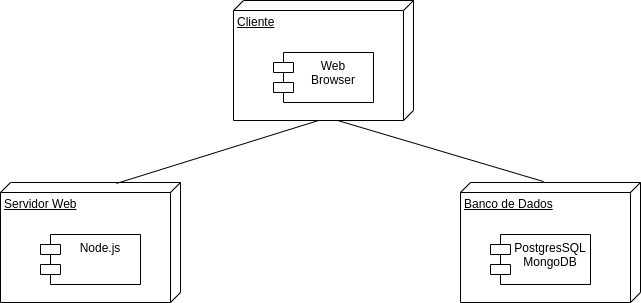

The diagram above was exported from draw.io. Its source (the exported page's mxGraphModel, read from the mxfile embedded in the PNG):
<mxGraphModel dx="1519" dy="507" grid="0" gridSize="10" guides="1" tooltips="1" connect="1" arrows="1" fold="1" page="0" pageScale="1" pageWidth="827" pageHeight="1169" math="0" shadow="0">
  <root>
    <mxCell id="0" />
    <mxCell id="1" parent="0" />
    <mxCell id="XvxCiQMtQtyL4JRxhC2T-1" value="Cliente" style="verticalAlign=top;align=left;spacingTop=8;spacingLeft=2;spacingRight=12;shape=cube;size=10;direction=south;fontStyle=4;html=1;whiteSpace=wrap;" vertex="1" parent="1">
      <mxGeometry x="-67" y="258" width="180" height="120" as="geometry" />
    </mxCell>
    <mxCell id="XvxCiQMtQtyL4JRxhC2T-2" value="Web&lt;div&gt;Browser&lt;/div&gt;" style="shape=module;align=left;spacingLeft=20;align=center;verticalAlign=top;whiteSpace=wrap;html=1;" vertex="1" parent="1">
      <mxGeometry x="-27" y="310" width="100" height="50" as="geometry" />
    </mxCell>
    <mxCell id="XvxCiQMtQtyL4JRxhC2T-4" value="Servidor Web" style="verticalAlign=top;align=left;spacingTop=8;spacingLeft=2;spacingRight=12;shape=cube;size=10;direction=south;fontStyle=4;html=1;whiteSpace=wrap;" vertex="1" parent="1">
      <mxGeometry x="-300" y="440" width="180" height="120" as="geometry" />
    </mxCell>
    <mxCell id="XvxCiQMtQtyL4JRxhC2T-5" value="Node.js" style="shape=module;align=left;spacingLeft=20;align=center;verticalAlign=top;whiteSpace=wrap;html=1;" vertex="1" parent="1">
      <mxGeometry x="-260" y="492" width="100" height="50" as="geometry" />
    </mxCell>
    <mxCell id="XvxCiQMtQtyL4JRxhC2T-6" value="Banco de Dados" style="verticalAlign=top;align=left;spacingTop=8;spacingLeft=2;spacingRight=12;shape=cube;size=10;direction=south;fontStyle=4;html=1;whiteSpace=wrap;" vertex="1" parent="1">
      <mxGeometry x="160" y="440" width="180" height="120" as="geometry" />
    </mxCell>
    <mxCell id="XvxCiQMtQtyL4JRxhC2T-7" value="PostgresSQL&lt;div&gt;MongoDB&lt;/div&gt;" style="shape=module;align=left;spacingLeft=20;align=center;verticalAlign=top;whiteSpace=wrap;html=1;" vertex="1" parent="1">
      <mxGeometry x="190" y="492" width="100" height="50" as="geometry" />
    </mxCell>
    <mxCell id="XvxCiQMtQtyL4JRxhC2T-8" value="" style="endArrow=none;html=1;rounded=0;exitX=0;exitY=0;exitDx=120;exitDy=95;exitPerimeter=0;entryX=0.008;entryY=0.356;entryDx=0;entryDy=0;entryPerimeter=0;" edge="1" parent="1" source="XvxCiQMtQtyL4JRxhC2T-1" target="XvxCiQMtQtyL4JRxhC2T-4">
      <mxGeometry width="50" height="50" relative="1" as="geometry">
        <mxPoint x="130" y="490" as="sourcePoint" />
        <mxPoint x="180" y="440" as="targetPoint" />
      </mxGeometry>
    </mxCell>
    <mxCell id="XvxCiQMtQtyL4JRxhC2T-10" value="" style="endArrow=none;html=1;rounded=0;entryX=-0.008;entryY=0.539;entryDx=0;entryDy=0;entryPerimeter=0;exitX=1.002;exitY=0.417;exitDx=0;exitDy=0;exitPerimeter=0;" edge="1" parent="1" source="XvxCiQMtQtyL4JRxhC2T-1" target="XvxCiQMtQtyL4JRxhC2T-6">
      <mxGeometry width="50" height="50" relative="1" as="geometry">
        <mxPoint x="40" y="380" as="sourcePoint" />
        <mxPoint x="-174" y="451" as="targetPoint" />
      </mxGeometry>
    </mxCell>
  </root>
</mxGraphModel>